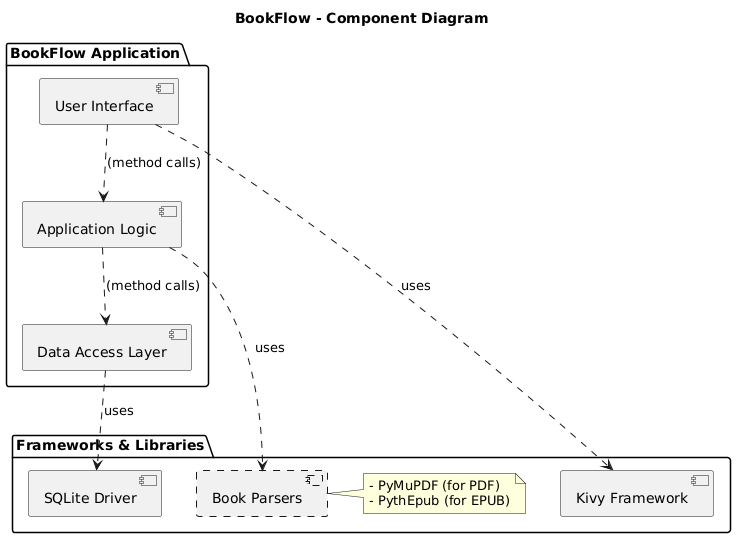

The diagram above was rendered by PlantUML. Its source (embedded in the PNG):
@startuml
title BookFlow - Component Diagram

package "BookFlow Application" {
  [User Interface] as UI
  [Application Logic] as Logic
  [Data Access Layer] as DataAccess
}

package "Frameworks & Libraries" {
    [Kivy Framework] as Kivy
    [Book Parsers] as Parsers #line.dashed
    note right of Parsers
      - PyMuPDF (for PDF)
      - PythEpub (for EPUB)
    end note
    [SQLite Driver] as SQLite
}


' --- Dependencies ---
UI .down.> Logic : (method calls)
Logic .down.> DataAccess : (method calls)

' --- Dependencies on External Libraries ---
UI ..> Kivy : uses
Logic ..> Parsers : uses
DataAccess ..> SQLite : uses
@enduml